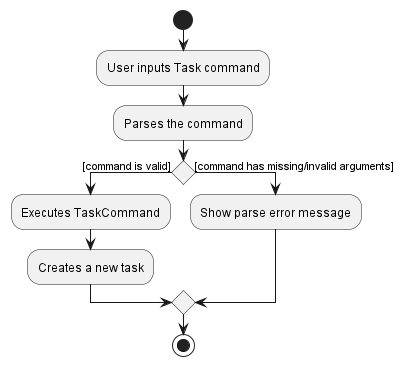

The diagram above was rendered by PlantUML. Its source (embedded in the PNG):
@startuml
start
:User inputs Task command;

:Parses the command;

if() then ([command is valid])
    :Executes TaskCommand;
    :Creates a new task;

else([command has missing/invalid arguments])
    :Show parse error message;
endif
stop
@enduml